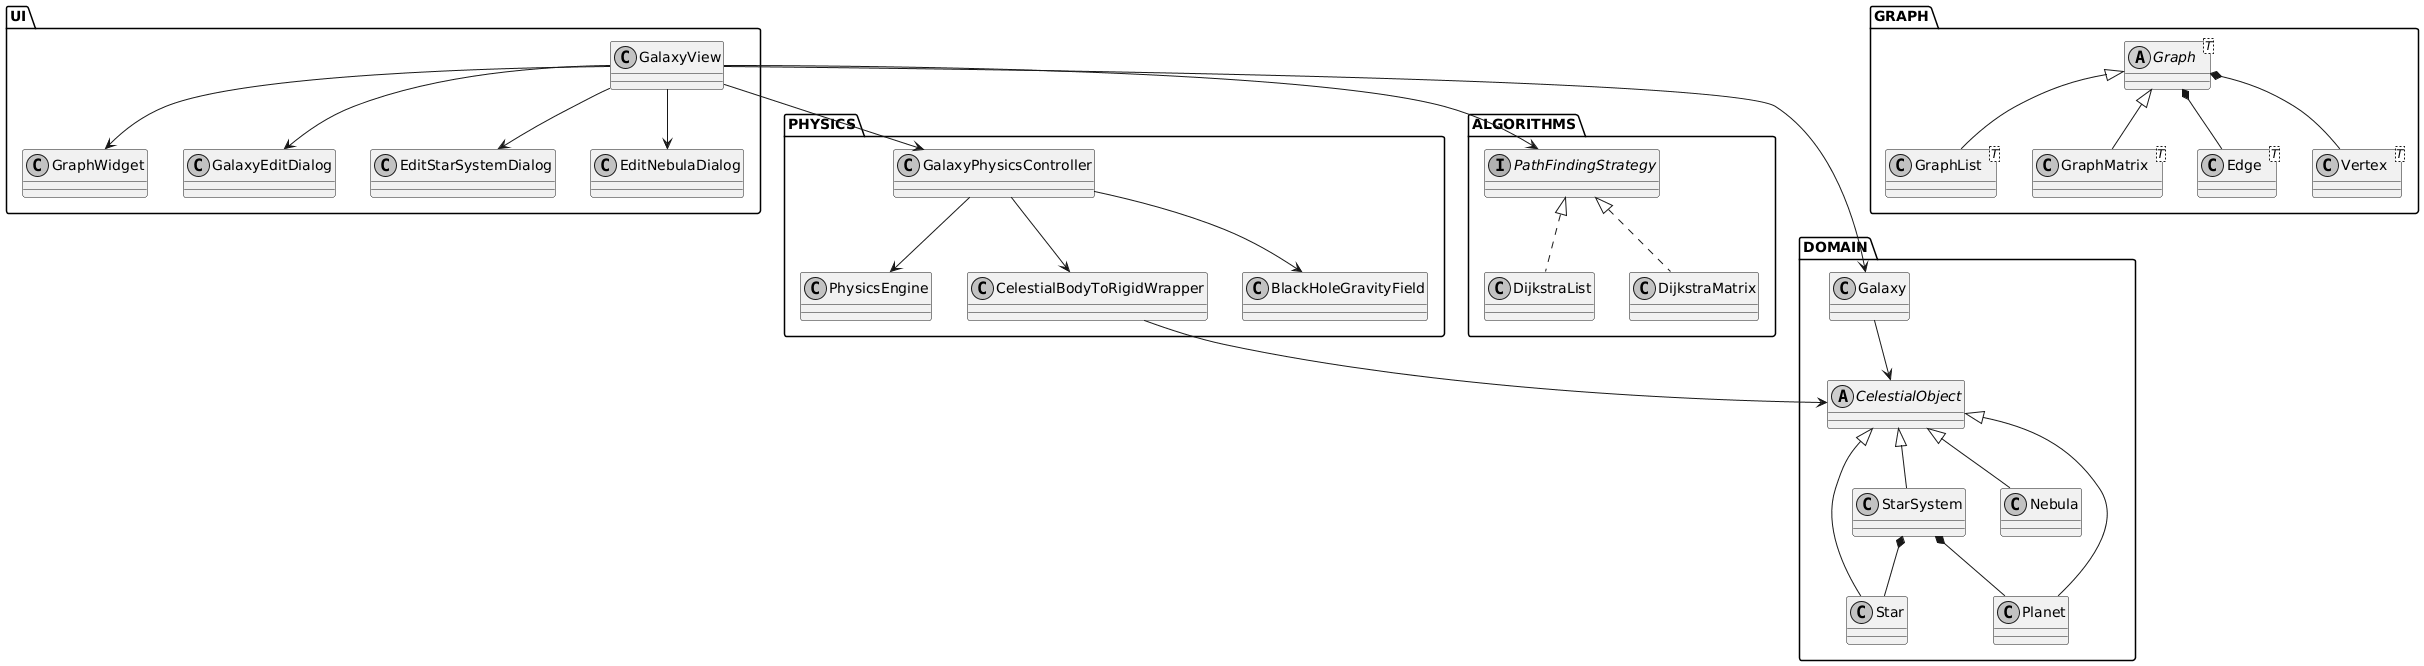

The diagram above was rendered by PlantUML. Its source (embedded in the PNG):
@startuml
top to bottom direction
skinparam monochrome true

package DOMAIN {
abstract class CelestialObject
class Star
class Planet
class Nebula
class StarSystem
class Galaxy

CelestialObject <|-- Star
CelestialObject <|-- Planet
CelestialObject <|-- Nebula
CelestialObject <|-- StarSystem

StarSystem *-- Star
StarSystem *-- Planet
Galaxy --> CelestialObject
}

package GRAPH {
abstract class Graph<T>
class GraphList<T>
class GraphMatrix<T>
class Edge<T>
class Vertex<T>

Graph <|-- GraphList
Graph <|-- GraphMatrix
Graph *-- Vertex
Graph *-- Edge
}

package UI {
class GalaxyView
class GraphWidget
class GalaxyEditDialog
class EditStarSystemDialog
class EditNebulaDialog

GalaxyView --> GraphWidget
GalaxyView --> GalaxyEditDialog
GalaxyView --> EditStarSystemDialog
GalaxyView --> EditNebulaDialog
GalaxyView --> Galaxy
}

package PHYSICS {
class PhysicsEngine
class GalaxyPhysicsController
class CelestialBodyToRigidWrapper
class BlackHoleGravityField

GalaxyView --> GalaxyPhysicsController
GalaxyPhysicsController --> PhysicsEngine
GalaxyPhysicsController --> CelestialBodyToRigidWrapper
GalaxyPhysicsController --> BlackHoleGravityField
CelestialBodyToRigidWrapper --> CelestialObject
}


package ALGORITHMS {

interface PathFindingStrategy
class DijkstraList
class DijkstraMatrix

PathFindingStrategy <|.. DijkstraList
PathFindingStrategy <|.. DijkstraMatrix

GalaxyView --> PathFindingStrategy
}
@enduml